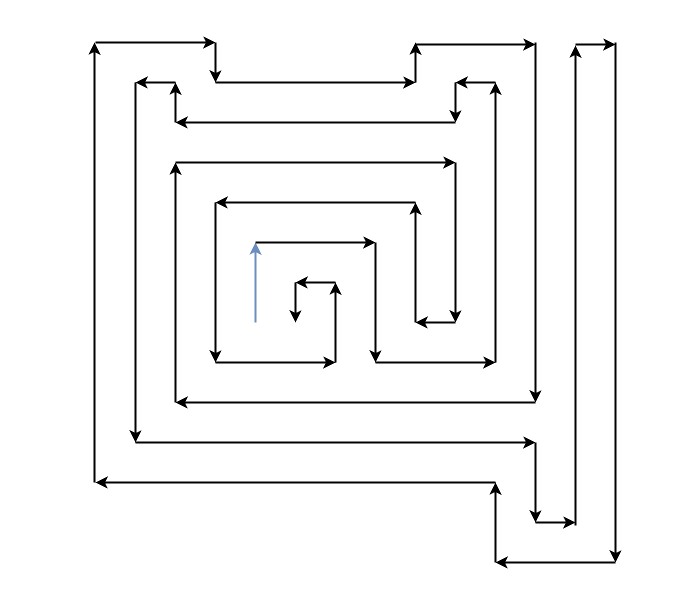

The diagram above was exported from draw.io. Its source (the exported page's mxGraphModel, read from the mxfile embedded in the PNG):
<mxGraphModel dx="1781" dy="610" grid="1" gridSize="10" guides="1" tooltips="1" connect="1" arrows="1" fold="1" page="1" pageScale="1" pageWidth="827" pageHeight="1169" math="0" shadow="0">
  <root>
    <mxCell id="0" />
    <mxCell id="1" parent="0" />
    <mxCell id="2" value="" style="endArrow=classic;html=1;rounded=0;strokeWidth=2;fillColor=#dae8fc;strokeColor=#6c8ebf;" edge="1" parent="1">
      <mxGeometry width="50" height="50" relative="1" as="geometry">
        <mxPoint x="160" y="3200" as="sourcePoint" />
        <mxPoint x="160" y="3120" as="targetPoint" />
      </mxGeometry>
    </mxCell>
    <mxCell id="3" value="" style="endArrow=classic;html=1;rounded=0;strokeWidth=2;" edge="1" parent="1">
      <mxGeometry width="50" height="50" relative="1" as="geometry">
        <mxPoint x="160" y="3120" as="sourcePoint" />
        <mxPoint x="280" y="3120" as="targetPoint" />
      </mxGeometry>
    </mxCell>
    <mxCell id="4" value="" style="endArrow=classic;html=1;rounded=0;strokeWidth=2;" edge="1" parent="1">
      <mxGeometry width="50" height="50" relative="1" as="geometry">
        <mxPoint x="280" y="3120" as="sourcePoint" />
        <mxPoint x="280" y="3240" as="targetPoint" />
      </mxGeometry>
    </mxCell>
    <mxCell id="5" value="" style="endArrow=classic;html=1;rounded=0;strokeWidth=2;" edge="1" parent="1">
      <mxGeometry width="50" height="50" relative="1" as="geometry">
        <mxPoint x="280" y="3240" as="sourcePoint" />
        <mxPoint x="400" y="3240" as="targetPoint" />
      </mxGeometry>
    </mxCell>
    <mxCell id="6" value="" style="endArrow=classic;html=1;rounded=0;strokeWidth=2;" edge="1" parent="1">
      <mxGeometry width="50" height="50" relative="1" as="geometry">
        <mxPoint x="400" y="3240" as="sourcePoint" />
        <mxPoint x="400" y="2960" as="targetPoint" />
      </mxGeometry>
    </mxCell>
    <mxCell id="7" value="" style="endArrow=classic;html=1;rounded=0;strokeWidth=2;" edge="1" parent="1">
      <mxGeometry width="50" height="50" relative="1" as="geometry">
        <mxPoint x="400" y="2960" as="sourcePoint" />
        <mxPoint x="360" y="2960" as="targetPoint" />
      </mxGeometry>
    </mxCell>
    <mxCell id="8" value="" style="endArrow=classic;html=1;rounded=0;strokeWidth=2;" edge="1" parent="1">
      <mxGeometry width="50" height="50" relative="1" as="geometry">
        <mxPoint x="360" y="2960" as="sourcePoint" />
        <mxPoint x="360" y="3000" as="targetPoint" />
      </mxGeometry>
    </mxCell>
    <mxCell id="9" value="" style="endArrow=classic;html=1;rounded=0;strokeWidth=2;" edge="1" parent="1">
      <mxGeometry width="50" height="50" relative="1" as="geometry">
        <mxPoint x="360" y="3000" as="sourcePoint" />
        <mxPoint x="80" y="3000" as="targetPoint" />
      </mxGeometry>
    </mxCell>
    <mxCell id="10" value="" style="endArrow=classic;html=1;rounded=0;strokeWidth=2;" edge="1" parent="1">
      <mxGeometry width="50" height="50" relative="1" as="geometry">
        <mxPoint x="80" y="2960" as="sourcePoint" />
        <mxPoint x="40" y="2960" as="targetPoint" />
      </mxGeometry>
    </mxCell>
    <mxCell id="11" value="" style="endArrow=classic;html=1;rounded=0;strokeWidth=2;" edge="1" parent="1">
      <mxGeometry width="50" height="50" relative="1" as="geometry">
        <mxPoint x="80" y="3000" as="sourcePoint" />
        <mxPoint x="80" y="2960" as="targetPoint" />
      </mxGeometry>
    </mxCell>
    <mxCell id="12" value="" style="endArrow=classic;html=1;rounded=0;strokeWidth=2;" edge="1" parent="1">
      <mxGeometry width="50" height="50" relative="1" as="geometry">
        <mxPoint x="40" y="2960" as="sourcePoint" />
        <mxPoint x="40" y="3320" as="targetPoint" />
      </mxGeometry>
    </mxCell>
    <mxCell id="13" value="" style="endArrow=classic;html=1;rounded=0;strokeWidth=2;" edge="1" parent="1">
      <mxGeometry width="50" height="50" relative="1" as="geometry">
        <mxPoint x="40" y="3320" as="sourcePoint" />
        <mxPoint x="440" y="3320" as="targetPoint" />
      </mxGeometry>
    </mxCell>
    <mxCell id="14" value="" style="endArrow=classic;html=1;rounded=0;strokeWidth=2;" edge="1" parent="1">
      <mxGeometry width="50" height="50" relative="1" as="geometry">
        <mxPoint x="440" y="3320" as="sourcePoint" />
        <mxPoint x="440" y="3400" as="targetPoint" />
      </mxGeometry>
    </mxCell>
    <mxCell id="15" value="" style="endArrow=classic;html=1;rounded=0;strokeWidth=2;" edge="1" parent="1">
      <mxGeometry width="50" height="50" relative="1" as="geometry">
        <mxPoint x="440" y="3400" as="sourcePoint" />
        <mxPoint x="480" y="3400" as="targetPoint" />
      </mxGeometry>
    </mxCell>
    <mxCell id="16" value="" style="endArrow=classic;html=1;rounded=0;strokeWidth=2;" edge="1" parent="1">
      <mxGeometry width="50" height="50" relative="1" as="geometry">
        <mxPoint x="480" y="3403" as="sourcePoint" />
        <mxPoint x="480" y="2923" as="targetPoint" />
      </mxGeometry>
    </mxCell>
    <mxCell id="17" value="" style="endArrow=classic;html=1;rounded=0;strokeWidth=2;" edge="1" parent="1">
      <mxGeometry width="50" height="50" relative="1" as="geometry">
        <mxPoint x="480" y="2922" as="sourcePoint" />
        <mxPoint x="520" y="2922" as="targetPoint" />
      </mxGeometry>
    </mxCell>
    <mxCell id="18" value="" style="endArrow=classic;html=1;rounded=0;strokeWidth=2;" edge="1" parent="1">
      <mxGeometry width="50" height="50" relative="1" as="geometry">
        <mxPoint x="520" y="2920" as="sourcePoint" />
        <mxPoint x="520" y="3440" as="targetPoint" />
      </mxGeometry>
    </mxCell>
    <mxCell id="19" value="" style="endArrow=classic;html=1;rounded=0;strokeWidth=2;" edge="1" parent="1">
      <mxGeometry width="50" height="50" relative="1" as="geometry">
        <mxPoint x="520" y="3440" as="sourcePoint" />
        <mxPoint x="400" y="3440" as="targetPoint" />
      </mxGeometry>
    </mxCell>
    <mxCell id="20" value="" style="endArrow=classic;html=1;rounded=0;strokeWidth=2;" edge="1" parent="1">
      <mxGeometry width="50" height="50" relative="1" as="geometry">
        <mxPoint x="400" y="3440" as="sourcePoint" />
        <mxPoint x="400" y="3360" as="targetPoint" />
      </mxGeometry>
    </mxCell>
    <mxCell id="21" value="" style="endArrow=classic;html=1;rounded=0;strokeWidth=2;" edge="1" parent="1">
      <mxGeometry width="50" height="50" relative="1" as="geometry">
        <mxPoint x="400" y="3360" as="sourcePoint" />
        <mxPoint y="3360" as="targetPoint" />
      </mxGeometry>
    </mxCell>
    <mxCell id="22" value="" style="endArrow=classic;html=1;rounded=0;strokeWidth=2;" edge="1" parent="1">
      <mxGeometry width="50" height="50" relative="1" as="geometry">
        <mxPoint x="-1" y="3360" as="sourcePoint" />
        <mxPoint x="-1" y="2920" as="targetPoint" />
      </mxGeometry>
    </mxCell>
    <mxCell id="23" value="" style="endArrow=classic;html=1;rounded=0;strokeWidth=2;" edge="1" parent="1">
      <mxGeometry width="50" height="50" relative="1" as="geometry">
        <mxPoint y="2920" as="sourcePoint" />
        <mxPoint x="120" y="2920" as="targetPoint" />
      </mxGeometry>
    </mxCell>
    <mxCell id="24" value="" style="endArrow=classic;html=1;rounded=0;strokeWidth=2;" edge="1" parent="1">
      <mxGeometry width="50" height="50" relative="1" as="geometry">
        <mxPoint x="120" y="2920" as="sourcePoint" />
        <mxPoint x="120" y="2960" as="targetPoint" />
      </mxGeometry>
    </mxCell>
    <mxCell id="25" value="" style="endArrow=classic;html=1;rounded=0;strokeWidth=2;" edge="1" parent="1">
      <mxGeometry width="50" height="50" relative="1" as="geometry">
        <mxPoint x="120" y="2960" as="sourcePoint" />
        <mxPoint x="320" y="2960" as="targetPoint" />
      </mxGeometry>
    </mxCell>
    <mxCell id="26" value="" style="endArrow=classic;html=1;rounded=0;strokeWidth=2;" edge="1" parent="1">
      <mxGeometry width="50" height="50" relative="1" as="geometry">
        <mxPoint x="320" y="2960" as="sourcePoint" />
        <mxPoint x="320" y="2920" as="targetPoint" />
      </mxGeometry>
    </mxCell>
    <mxCell id="27" value="" style="endArrow=classic;html=1;rounded=0;strokeWidth=2;" edge="1" parent="1">
      <mxGeometry width="50" height="50" relative="1" as="geometry">
        <mxPoint x="320" y="2922" as="sourcePoint" />
        <mxPoint x="440" y="2922" as="targetPoint" />
      </mxGeometry>
    </mxCell>
    <mxCell id="28" value="" style="endArrow=classic;html=1;rounded=0;strokeWidth=2;" edge="1" parent="1">
      <mxGeometry width="50" height="50" relative="1" as="geometry">
        <mxPoint x="440" y="2920" as="sourcePoint" />
        <mxPoint x="440" y="3280" as="targetPoint" />
      </mxGeometry>
    </mxCell>
    <mxCell id="29" value="" style="endArrow=classic;html=1;rounded=0;strokeWidth=2;" edge="1" parent="1">
      <mxGeometry width="50" height="50" relative="1" as="geometry">
        <mxPoint x="440" y="3280" as="sourcePoint" />
        <mxPoint x="80" y="3280" as="targetPoint" />
      </mxGeometry>
    </mxCell>
    <mxCell id="30" value="" style="endArrow=classic;html=1;rounded=0;strokeWidth=2;" edge="1" parent="1">
      <mxGeometry width="50" height="50" relative="1" as="geometry">
        <mxPoint x="80" y="3280" as="sourcePoint" />
        <mxPoint x="80" y="3040" as="targetPoint" />
      </mxGeometry>
    </mxCell>
    <mxCell id="31" value="" style="endArrow=classic;html=1;rounded=0;strokeWidth=2;" edge="1" parent="1">
      <mxGeometry width="50" height="50" relative="1" as="geometry">
        <mxPoint x="80" y="3040" as="sourcePoint" />
        <mxPoint x="360" y="3040" as="targetPoint" />
      </mxGeometry>
    </mxCell>
    <mxCell id="32" value="" style="endArrow=classic;html=1;rounded=0;strokeWidth=2;" edge="1" parent="1">
      <mxGeometry width="50" height="50" relative="1" as="geometry">
        <mxPoint x="360" y="3040" as="sourcePoint" />
        <mxPoint x="360" y="3200" as="targetPoint" />
      </mxGeometry>
    </mxCell>
    <mxCell id="33" value="" style="endArrow=classic;html=1;rounded=0;strokeWidth=2;" edge="1" parent="1">
      <mxGeometry width="50" height="50" relative="1" as="geometry">
        <mxPoint x="360" y="3200" as="sourcePoint" />
        <mxPoint x="320" y="3200" as="targetPoint" />
      </mxGeometry>
    </mxCell>
    <mxCell id="34" value="" style="endArrow=classic;html=1;rounded=0;strokeWidth=2;" edge="1" parent="1">
      <mxGeometry width="50" height="50" relative="1" as="geometry">
        <mxPoint x="320" y="3200" as="sourcePoint" />
        <mxPoint x="320" y="3080" as="targetPoint" />
      </mxGeometry>
    </mxCell>
    <mxCell id="35" value="" style="endArrow=classic;html=1;rounded=0;strokeWidth=2;" edge="1" parent="1">
      <mxGeometry width="50" height="50" relative="1" as="geometry">
        <mxPoint x="320" y="3080" as="sourcePoint" />
        <mxPoint x="120" y="3080" as="targetPoint" />
      </mxGeometry>
    </mxCell>
    <mxCell id="36" value="" style="endArrow=classic;html=1;rounded=0;strokeWidth=2;" edge="1" parent="1">
      <mxGeometry width="50" height="50" relative="1" as="geometry">
        <mxPoint x="120" y="3080" as="sourcePoint" />
        <mxPoint x="120" y="3240" as="targetPoint" />
      </mxGeometry>
    </mxCell>
    <mxCell id="37" value="" style="endArrow=classic;html=1;rounded=0;strokeWidth=2;" edge="1" parent="1">
      <mxGeometry width="50" height="50" relative="1" as="geometry">
        <mxPoint x="120" y="3240" as="sourcePoint" />
        <mxPoint x="240" y="3240" as="targetPoint" />
      </mxGeometry>
    </mxCell>
    <mxCell id="38" value="" style="endArrow=classic;html=1;rounded=0;strokeWidth=2;" edge="1" parent="1">
      <mxGeometry width="50" height="50" relative="1" as="geometry">
        <mxPoint x="240" y="3240" as="sourcePoint" />
        <mxPoint x="240" y="3160" as="targetPoint" />
      </mxGeometry>
    </mxCell>
    <mxCell id="39" value="" style="endArrow=classic;html=1;rounded=0;strokeWidth=2;" edge="1" parent="1">
      <mxGeometry width="50" height="50" relative="1" as="geometry">
        <mxPoint x="240" y="3160" as="sourcePoint" />
        <mxPoint x="200" y="3160" as="targetPoint" />
      </mxGeometry>
    </mxCell>
    <mxCell id="40" value="" style="endArrow=classic;html=1;rounded=0;strokeWidth=2;" edge="1" parent="1">
      <mxGeometry width="50" height="50" relative="1" as="geometry">
        <mxPoint x="200" y="3160" as="sourcePoint" />
        <mxPoint x="200" y="3200" as="targetPoint" />
      </mxGeometry>
    </mxCell>
    <mxCell id="41" value="&amp;nbsp;" style="text;html=1;align=center;verticalAlign=middle;resizable=0;points=[];autosize=1;strokeColor=none;fillColor=none;" vertex="1" parent="1">
      <mxGeometry x="-95" y="3138" width="30" height="30" as="geometry" />
    </mxCell>
    <mxCell id="42" value="&amp;nbsp;" style="text;html=1;align=center;verticalAlign=middle;resizable=0;points=[];autosize=1;strokeColor=none;fillColor=none;" vertex="1" parent="1">
      <mxGeometry x="565" y="3148" width="30" height="30" as="geometry" />
    </mxCell>
    <mxCell id="43" value="&amp;nbsp;" style="text;html=1;align=center;verticalAlign=middle;resizable=0;points=[];autosize=1;strokeColor=none;fillColor=none;" vertex="1" parent="1">
      <mxGeometry x="205" y="2878" width="30" height="30" as="geometry" />
    </mxCell>
    <mxCell id="44" value="&amp;nbsp;" style="text;html=1;align=center;verticalAlign=middle;resizable=0;points=[];autosize=1;strokeColor=none;fillColor=none;" vertex="1" parent="1">
      <mxGeometry x="205" y="3458" width="30" height="30" as="geometry" />
    </mxCell>
  </root>
</mxGraphModel>